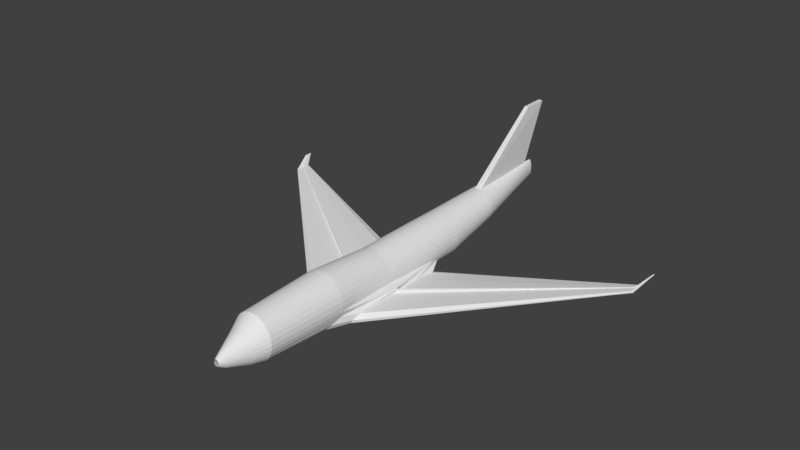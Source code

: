 # Source: airplane.blend  (saved by Blender 2.79.0; exported with 4.5.12 LTS)
import bpy
from mathutils import Matrix  # noqa: F401  (used for matrix-valued properties, if any)

bpy.ops.wm.read_factory_settings(use_empty=True)
scene = bpy.context.scene
scene.name = 'Scene'

# ---- collections
col_collection_1 = bpy.data.collections.new('Collection 1'); scene.collection.children.link(col_collection_1)

# ---- world
world_world = bpy.data.worlds.new('World'); scene.world = world_world
world_world.color = (0.05088, 0.05088, 0.05088)
world_world.use_sun_shadow = False
world_world.sun_shadow_jitter_overblur = 0.0
world_world.cycles.sampling_method = 'MANUAL'

# ---- meshes
me_cylinder = bpy.data.meshes.new('Cylinder')
me_cylinder.from_pydata([(1.019e-07, -0.9959, -0.214), (-0.009301, 0.9918, 0.3098), (0.02772, -0.9959, -0.2113), (0.01927, 0.9918, 0.3173), (0.05437, -0.9958, -0.2032), (0.04674, 0.9918, 0.3397), (0.07893, -0.9958, -0.1901), (0.07205, 0.9918, 0.376), (0.1005, -0.9958, -0.1724), (0.09424, 0.9919, 0.425), (0.1181, -0.9958, -0.1509), (0.1125, 0.9919, 0.4845), (0.1313, -0.9958, -0.1263), (0.126, 0.992, 0.5525), (0.1393, -0.9958, -0.0997), (0.1343, 0.992, 0.6263), (0.1421, -0.9957, -0.07198), (0.1371, 0.9921, 0.703), (0.1393, -0.9957, -0.04426), (0.1343, 0.9922, 0.7797), (0.1313, -0.9957, -0.01761), (0.126, 0.9922, 0.8535), (0.1181, -0.9957, 0.006948), (0.1125, 0.9923, 0.9215), (0.1005, -0.9956, 0.02848), (0.09424, 0.9923, 0.9811), (0.07893, -0.9956, 0.04614), (0.07205, 0.9924, 1.03), (0.05437, -0.9956, 0.05927), (0.04674, 0.9924, 1.066), (0.02772, -0.9956, 0.06736), (0.01927, 0.9924, 1.089), (5.558e-08, -0.9956, 0.07009), (-0.009301, 0.9924, 1.096), (1.525e-16, 0.313, -1.0), (0.1951, 0.313, -0.9811), (0.3827, 0.313, -0.9241), (0.5556, 0.3131, -0.8317), (0.7071, 0.3132, -0.7074), (0.8315, 0.3134, -0.5558), (0.9239, 0.3135, -0.383), (0.9808, 0.3137, -0.1954), (1.0, 0.3138, -0.0002668), (0.9808, 0.314, 0.1948), (0.9239, 0.3142, 0.3824), (0.8315, 0.3143, 0.5553), (0.7071, 0.3144, 0.7068), (0.5556, 0.3145, 0.8312), (0.3827, 0.3146, 0.9236), (0.1951, 0.3147, 0.9805), (-3.258e-07, 0.3147, 0.9997), (-0.003646, 0.579, -0.4868), (0.1596, 0.5791, -0.4721), (0.3166, 0.5791, -0.4287), (0.4613, 0.5792, -0.3583), (0.5881, 0.5792, -0.2635), (0.6922, 0.5793, -0.148), (0.7695, 0.5794, -0.01626), (0.8171, 0.5796, 0.1267), (0.8332, 0.5797, 0.2754), (0.8171, 0.5798, 0.4241), (0.7695, 0.5799, 0.5671), (0.6922, 0.5801, 0.6988), (0.5881, 0.5802, 0.8143), (0.4613, 0.5802, 0.9091), (0.3166, 0.5803, 0.9796), (0.1596, 0.5803, 1.023), (-0.003646, 0.5803, 1.038), (0.1951, -0.1484, -0.9807), (1.352, -0.1479, -0.301), (0.9808, -0.1478, -0.195), (1.0, -0.1476, 0.0001254), (0.9808, -0.1474, 0.1952), (0.9239, -0.1473, 0.3828), (0.8315, -0.1471, 0.5557), (0.7071, -0.147, 0.7072), (0.5556, -0.1469, 0.8316), (0.3827, -0.1468, 0.924), (0.1951, -0.1468, 0.9809), (-3.258e-07, -0.1468, 1.0), (0.1951, -0.8128, -0.82), (0.3827, -0.8128, -0.7655), (0.5556, -0.8127, -0.6769), (0.7071, -0.8126, -0.5578), (0.8315, -0.8125, -0.4126), (0.9239, -0.8123, -0.2469), (0.9808, -0.8122, -0.06718), (1.0, -0.812, 0.1197), (0.9808, -0.8118, 0.3067), (0.9239, -0.8117, 0.4864), (0.8315, -0.8115, 0.6521), (0.7071, -0.8114, 0.7973), (0.5556, -0.8113, 0.9164), (0.3827, -0.8112, 1.005), (0.1951, -0.8112, 1.059), (-3.258e-07, -0.8112, 1.078), (0.0, -0.8128, -0.8384), (0.05704, -0.9642, -0.3988), (0.1119, -0.9641, -0.38), (0.1624, -0.9641, -0.3495), (0.2067, -0.9641, -0.3084), (0.2431, -0.964, -0.2584), (0.2701, -0.964, -0.2013), (0.2867, -0.964, -0.1394), (0.2924, -0.9639, -0.07494), (0.2867, -0.9639, -0.01052), (0.2701, -0.9638, 0.05143), (0.2431, -0.9638, 0.1085), (0.2067, -0.9637, 0.1586), (0.1624, -0.9637, 0.1996), (0.1119, -0.9637, 0.2301), (0.05704, -0.9637, 0.2489), (-1.119e-08, -0.9637, 0.2553), (8.407e-08, -0.9642, -0.4052), (3.085e-08, -0.8689, -0.7264), (0.1446, -0.8689, -0.7124), (0.2836, -0.8689, -0.671), (0.4117, -0.8688, -0.6036), (0.524, -0.8687, -0.5131), (0.6162, -0.8686, -0.4027), (0.6847, -0.8685, -0.2767), (0.7269, -0.8684, -0.1401), (0.7411, -0.8683, 0.002001), (0.7269, -0.8682, 0.1441), (0.6847, -0.8681, 0.2808), (0.6162, -0.8679, 0.4067), (0.524, -0.8678, 0.5171), (0.4117, -0.8678, 0.6076), (0.2836, -0.8677, 0.675), (0.1446, -0.8677, 0.7164), (-2.106e-07, -0.8677, 0.7304), (-1.733e-08, -0.4515, -1.01), (0.2213, -0.4627, -0.9887), (0.4341, -0.4837, -0.9254), (0.6302, -0.5047, -0.8226), (0.8021, -0.5088, -0.6893), (0.9431, -0.4926, -0.53), (1.048, -0.4434, -0.3173), (1.112, -0.4432, -0.1089), (1.134, -0.443, 0.1079), (1.112, -0.4428, 0.3246), (1.048, -0.4426, 0.5331), (0.9431, -0.4425, 0.7252), (0.8021, -0.4423, 0.8935), (0.6302, -0.4422, 1.032), (0.4341, -0.4421, 1.134), (0.2213, -0.442, 1.198), (-3.869e-07, -0.442, 1.219), (-1.611e-08, 0.05073, -0.9882), (0.1951, 0.1215, -0.974), (0.3827, 0.1599, -0.9139), (0.5556, 0.1848, -0.8316), (0.7071, 0.1956, -0.7073), (0.8315, 0.1849, -0.5509), (0.9239, 0.1375, -0.373), (0.9808, 0.1377, -0.1854), (1.0, 0.1379, 0.009655), (0.9808, 0.138, 0.2047), (0.9239, 0.1382, 0.3923), (0.8315, 0.1383, 0.5652), (0.7071, 0.1385, 0.7168), (0.5556, 0.1386, 0.8411), (0.3827, 0.1386, 0.9335), (0.1951, 0.1387, 0.9904), (-4.125e-07, 0.1387, 1.01), (0.7258, -0.1429, -1.02), (1.3, -0.1411, -0.4844), (0.0, -0.145, -0.7917), (0.0, -0.334, -0.7888), (0.7423, -0.3506, -1.017), (0.8767, -0.3676, -0.9642), (1.0, -0.3901, -0.8772), (1.137, -0.4012, -0.7638), (1.217, -0.3971, -0.6348), (1.304, -0.3592, -0.4691), (0.0, 0.00195, -0.8036), (0.8217, 0.1153, -0.9615), (0.8871, 0.1345, -0.9285), (0.9474, 0.145, -0.8814), (1.057, 0.1311, -0.8183), (1.174, 0.1115, -0.7053), (1.229, -0.001264, -0.5771), (9.485, 0.3883, 0.2362), (9.571, 0.3891, 0.1311), (9.511, 0.3893, 0.2226), (9.571, 0.3594, 0.1333), (9.568, 0.357, 0.1519), (9.56, 0.3538, 0.1705), (9.548, 0.3522, 0.1916), (9.531, 0.3528, 0.2065), (9.509, 0.3582, 0.2237), (9.565, 0.4259, 0.1451), (9.563, 0.4286, 0.1544), (9.558, 0.4301, 0.1636), (9.553, 0.4281, 0.1795), (9.54, 0.4253, 0.1983), (9.523, 0.4093, 0.2101), (9.796, 0.4577, 0.5404), (9.865, 0.4581, 0.5392), (9.809, 0.4582, 0.5453), (9.864, 0.4439, 0.54), (9.855, 0.4428, 0.5444), (9.845, 0.4413, 0.5469), (9.833, 0.4405, 0.5489), (9.822, 0.4408, 0.5475), (9.808, 0.4434, 0.5449), (9.857, 0.4757, 0.5414), (9.853, 0.477, 0.5432), (9.847, 0.4777, 0.5442), (9.839, 0.4767, 0.547), (9.827, 0.4754, 0.5481), (9.817, 0.4677, 0.5455), (-0.008669, 0.9456, 0.2207), (0.03495, 0.9456, 0.2291), (0.0769, 0.9457, 0.2538), (0.1156, 0.9457, 0.294), (0.1494, 0.9457, 0.348), (0.1773, 0.9458, 0.4138), (0.1979, 0.9459, 0.489), (0.2106, 0.9459, 0.5705), (0.2149, 0.946, 0.6552), (0.2106, 0.9461, 0.74), (0.1979, 0.9461, 0.8215), (0.1773, 0.9462, 0.8966), (0.1494, 0.9463, 0.9625), (0.1156, 0.9463, 1.016), (0.0769, 0.9463, 1.057), (0.03495, 0.9464, 1.081), (-0.008669, 0.9464, 1.09), (0.104, 0.9431, 3.695), (0.0, 0.9431, 3.695), (0.1037, 1.059, 3.695), (0.0, 1.059, 3.695)], [], [(212, 1, 3, 213), (213, 3, 5, 214), (214, 5, 7, 215), (215, 7, 9, 216), (216, 9, 11, 217), (217, 11, 13, 218), (218, 13, 15, 219), (219, 15, 17, 220), (220, 17, 19, 221), (221, 19, 21, 222), (222, 21, 23, 223), (223, 23, 25, 224), (224, 25, 27, 225), (225, 27, 29, 226), (226, 29, 31, 227), (227, 31, 33, 228), (163, 49, 50, 164), (162, 48, 49, 163), (161, 47, 48, 162), (160, 46, 47, 161), (159, 45, 46, 160), (158, 44, 45, 159), (157, 43, 44, 158), (156, 42, 43, 157), (155, 41, 42, 156), (154, 40, 41, 155), (153, 39, 40, 154), (152, 38, 39, 153), (151, 37, 38, 152), (150, 36, 37, 151), (149, 35, 36, 150), (148, 34, 35, 149), (49, 66, 67, 50), (48, 65, 66, 49), (47, 64, 65, 48), (46, 63, 64, 47), (45, 62, 63, 46), (44, 61, 62, 45), (43, 60, 61, 44), (42, 59, 60, 43), (41, 58, 59, 42), (40, 57, 58, 41), (39, 56, 57, 40), (38, 55, 56, 39), (37, 54, 55, 38), (36, 53, 54, 37), (35, 52, 53, 36), (34, 51, 52, 35), (133, 132, 169, 170), (137, 69, 70, 138), (138, 70, 71, 139), (139, 71, 72, 140), (140, 72, 73, 141), (141, 73, 74, 142), (142, 74, 75, 143), (143, 75, 76, 144), (144, 76, 77, 145), (145, 77, 78, 146), (146, 78, 79, 147), (129, 94, 95, 130), (128, 93, 94, 129), (127, 92, 93, 128), (126, 91, 92, 127), (125, 90, 91, 126), (124, 89, 90, 125), (123, 88, 89, 124), (122, 87, 88, 123), (121, 86, 87, 122), (120, 85, 86, 121), (119, 84, 85, 120), (118, 83, 84, 119), (117, 82, 83, 118), (116, 81, 82, 117), (115, 80, 81, 116), (114, 96, 80, 115), (0, 113, 97, 2), (2, 97, 98, 4), (4, 98, 99, 6), (6, 99, 100, 8), (8, 100, 101, 10), (10, 101, 102, 12), (12, 102, 103, 14), (14, 103, 104, 16), (16, 104, 105, 18), (18, 105, 106, 20), (20, 106, 107, 22), (22, 107, 108, 24), (24, 108, 109, 26), (26, 109, 110, 28), (28, 110, 111, 30), (30, 111, 112, 32), (113, 114, 115, 97), (97, 115, 116, 98), (98, 116, 117, 99), (99, 117, 118, 100), (100, 118, 119, 101), (101, 119, 120, 102), (102, 120, 121, 103), (103, 121, 122, 104), (104, 122, 123, 105), (105, 123, 124, 106), (106, 124, 125, 107), (107, 125, 126, 108), (108, 126, 127, 109), (109, 127, 128, 110), (110, 128, 129, 111), (111, 129, 130, 112), (94, 146, 147, 95), (93, 145, 146, 94), (92, 144, 145, 93), (91, 143, 144, 92), (90, 142, 143, 91), (89, 141, 142, 90), (88, 140, 141, 89), (87, 139, 140, 88), (86, 138, 139, 87), (85, 137, 138, 86), (84, 136, 137, 85), (83, 135, 136, 84), (82, 134, 135, 83), (81, 133, 134, 82), (80, 132, 133, 81), (96, 131, 132, 80), (151, 152, 179, 178), (69, 154, 155, 70), (70, 155, 156, 71), (71, 156, 157, 72), (72, 157, 158, 73), (73, 158, 159, 74), (74, 159, 160, 75), (75, 160, 161, 76), (76, 161, 162, 77), (77, 162, 163, 78), (78, 163, 164, 79), (168, 167, 165, 169), (167, 175, 176, 165), (152, 153, 180, 179), (132, 131, 168, 169), (153, 154, 181, 180), (137, 136, 173, 174), (68, 132, 169, 165), (148, 149, 176, 175), (136, 135, 172, 173), (69, 137, 174, 166), (149, 150, 177, 176), (149, 68, 165, 176), (135, 134, 171, 172), (150, 151, 178, 177), (134, 133, 170, 171), (154, 69, 166, 181), (172, 171, 187, 188), (181, 166, 184, 196), (178, 179, 194, 193), (171, 170, 186, 187), (179, 180, 195, 194), (170, 169, 185, 186), (180, 181, 196, 195), (165, 169, 185, 183), (166, 174, 190, 184), (174, 173, 189, 190), (176, 177, 192, 191), (166, 69, 182, 184), (173, 172, 188, 189), (176, 165, 183, 191), (177, 178, 193, 192), (194, 195, 210, 209), (189, 188, 203, 204), (195, 196, 211, 210), (188, 187, 202, 203), (184, 182, 197, 199), (187, 186, 201, 202), (191, 183, 198, 206), (186, 185, 200, 201), (196, 184, 199, 211), (191, 192, 207, 206), (183, 185, 200, 198), (192, 193, 208, 207), (184, 190, 205, 199), (193, 194, 209, 208), (190, 189, 204, 205), (67, 66, 229, 230), (65, 226, 227, 66), (64, 225, 226, 65), (63, 224, 225, 64), (62, 223, 224, 63), (61, 222, 223, 62), (60, 221, 222, 61), (59, 220, 221, 60), (58, 219, 220, 59), (57, 218, 219, 58), (56, 217, 218, 57), (55, 216, 217, 56), (54, 215, 216, 55), (53, 214, 215, 54), (52, 213, 214, 53), (51, 212, 213, 52), (229, 231, 232, 230), (66, 227, 231, 229), (228, 67, 230, 232), (227, 228, 232, 231)])
me_cylinder.use_remesh_preserve_volume = False
me_cylinder.use_remesh_preserve_attributes = False
me_cylinder.use_mirror_vertex_groups = False
me_cylinder.update()

# ---- objects
ob_cylinder = bpy.data.objects.new('Cylinder', me_cylinder)

# ---- transforms, parenting, visibility, modifiers, constraints
ob_cylinder.location = (0.0, 0.0, 0.0)
ob_cylinder.rotation_euler = (0.0003931, 8.728e-20, 1.204e-23)
ob_cylinder.scale = (21.63, 225.2, 24.22)
ob_cylinder.lineart.crease_threshold = 0.0
_m = ob_cylinder.modifiers.new('Mirror', 'MIRROR')
_m.use_clip = True

# ---- collection membership
col_collection_1.objects.link(ob_cylinder)

# ---- scene / render settings (as saved in the file)
scene.frame_start = 1; scene.frame_end = 250; scene.frame_set(2)
scene.render.engine = 'BLENDER_EEVEE_NEXT'
scene.render.resolution_percentage = 50
scene.render.dither_intensity = 0.0
scene.cycles.use_denoising = False
scene.cycles.samples = 128
scene.cycles.sampling_pattern = 'TABULATED_SOBOL'
scene.cycles.use_adaptive_sampling = False
scene.cycles.use_light_tree = False
scene.cycles.blur_glossy = 0.0
scene.cycles.sample_clamp_indirect = 0.0
scene.view_settings.view_transform = 'Standard'
bpy.context.view_layer.update()

# ---- added for rendering (the .blend has no active camera and no usable light): camera, sun
cam_auto = bpy.data.cameras.new('AutoCamera')
cam_auto.lens = 50.0
cam_auto.sensor_width = 36.0
cam_auto.clip_end = 10389.8
ob_auto_camera = bpy.data.objects.new('AutoCamera', cam_auto)
scene.collection.objects.link(ob_auto_camera)
ob_auto_camera.location = (592.015, -703.273, 506.008)
ob_auto_camera.rotation_euler = (1.09748, -7.21219e-08, 0.694738)
scene.camera = ob_auto_camera
light_auto_sun = bpy.data.lights.new('AutoSun', 'SUN')
light_auto_sun.energy = 3.0
light_auto_sun.angle = 0.0523599
ob_auto_sun = bpy.data.objects.new('AutoSun', light_auto_sun)
scene.collection.objects.link(ob_auto_sun)
ob_auto_sun.rotation_euler = (0.872665, 0.174533, 0.523599)
bpy.context.view_layer.update()
